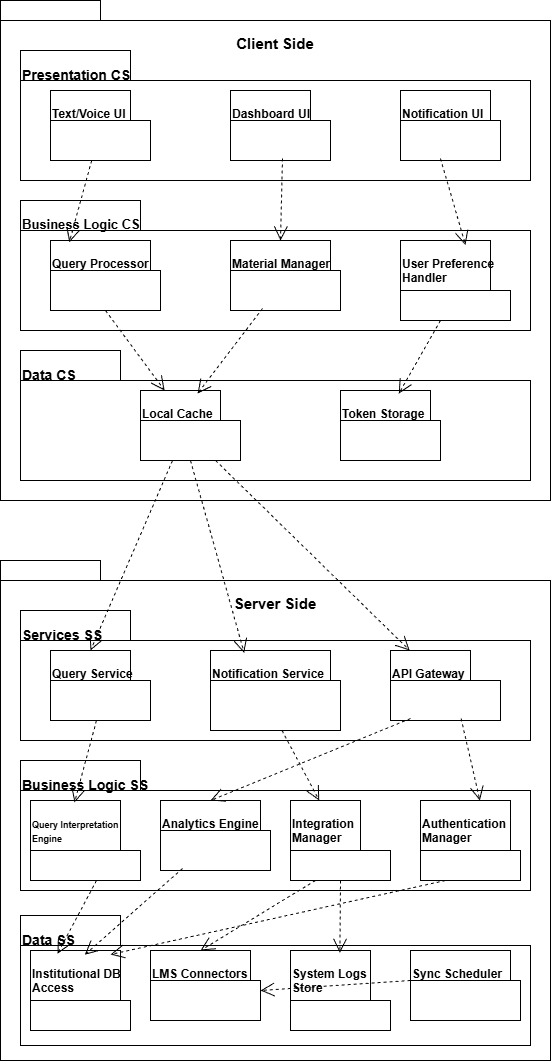

The diagram above was exported from draw.io. Its source (the exported page's mxGraphModel, read from the mxfile embedded in the PNG):
<mxGraphModel dx="1557" dy="1911" grid="1" gridSize="10" guides="1" tooltips="1" connect="1" arrows="1" fold="1" page="1" pageScale="1" pageWidth="850" pageHeight="1100" math="0" shadow="0">
  <root>
    <mxCell id="0" />
    <mxCell id="1" parent="0" />
    <mxCell id="c8ja0_7vEGqaUKR9XSjs-1" parent="1" style="shape=folder;fontStyle=1;spacingTop=10;tabWidth=100;tabHeight=20;tabPosition=left;html=1;whiteSpace=wrap;verticalAlign=top;" value="&lt;font style=&quot;font-size: 15px;&quot;&gt;&lt;br&gt;&lt;/font&gt;&lt;div&gt;&lt;font style=&quot;font-size: 15px;&quot;&gt;Client Side&lt;/font&gt;&lt;/div&gt;" vertex="1">
      <mxGeometry height="500" width="550" x="160" y="-754" as="geometry" />
    </mxCell>
    <mxCell id="c8ja0_7vEGqaUKR9XSjs-2" parent="1" style="shape=folder;fontStyle=1;spacingTop=10;tabWidth=110;tabHeight=30;tabPosition=left;html=1;whiteSpace=wrap;align=left;verticalAlign=top;" value="&lt;font style=&quot;font-size: 14px;&quot;&gt;Presentation CS&lt;/font&gt;" vertex="1">
      <mxGeometry height="130" width="510" x="180" y="-704" as="geometry" />
    </mxCell>
    <mxCell id="c8ja0_7vEGqaUKR9XSjs-3" parent="1" style="shape=folder;fontStyle=1;spacingTop=10;tabWidth=120;tabHeight=30;tabPosition=left;html=1;whiteSpace=wrap;align=left;verticalAlign=top;" value="&lt;font style=&quot;font-size: 13px;&quot;&gt;Business Logic CS&lt;/font&gt;" vertex="1">
      <mxGeometry height="130" width="510" x="180" y="-554" as="geometry" />
    </mxCell>
    <mxCell id="c8ja0_7vEGqaUKR9XSjs-4" parent="1" style="shape=folder;fontStyle=1;spacingTop=10;tabWidth=100;tabHeight=30;tabPosition=left;html=1;whiteSpace=wrap;align=left;verticalAlign=top;" value="&lt;font style=&quot;font-size: 14px;&quot;&gt;Data CS&lt;/font&gt;" vertex="1">
      <mxGeometry height="130" width="510" x="180" y="-404" as="geometry" />
    </mxCell>
    <mxCell id="c8ja0_7vEGqaUKR9XSjs-6" parent="1" style="shape=folder;fontStyle=1;spacingTop=10;tabWidth=100;tabHeight=20;tabPosition=left;html=1;whiteSpace=wrap;verticalAlign=top;" value="&lt;font style=&quot;font-size: 15px;&quot;&gt;&lt;br&gt;&lt;/font&gt;&lt;div&gt;&lt;font style=&quot;font-size: 15px;&quot;&gt;Server Side&lt;/font&gt;&lt;/div&gt;" vertex="1">
      <mxGeometry height="500" width="550" x="160" y="-194" as="geometry" />
    </mxCell>
    <mxCell id="c8ja0_7vEGqaUKR9XSjs-7" parent="1" style="shape=folder;fontStyle=1;spacingTop=10;tabWidth=110;tabHeight=30;tabPosition=left;html=1;whiteSpace=wrap;align=left;verticalAlign=top;" value="&lt;font style=&quot;font-size: 14px;&quot;&gt;Services SS&lt;/font&gt;" vertex="1">
      <mxGeometry height="130" width="510" x="180" y="-144" as="geometry" />
    </mxCell>
    <mxCell id="c8ja0_7vEGqaUKR9XSjs-8" parent="1" style="shape=folder;fontStyle=1;spacingTop=10;tabWidth=120;tabHeight=30;tabPosition=left;html=1;whiteSpace=wrap;align=left;verticalAlign=top;" value="&lt;font style=&quot;font-size: 14px;&quot;&gt;Business Logic SS&lt;/font&gt;" vertex="1">
      <mxGeometry height="130" width="510" x="180" y="6" as="geometry" />
    </mxCell>
    <mxCell id="c8ja0_7vEGqaUKR9XSjs-9" parent="1" style="shape=folder;fontStyle=1;spacingTop=10;tabWidth=100;tabHeight=30;tabPosition=left;html=1;whiteSpace=wrap;align=left;verticalAlign=top;" value="&lt;font style=&quot;font-size: 14px;&quot;&gt;Data SS&lt;/font&gt;" vertex="1">
      <mxGeometry height="130" width="510" x="180" y="161" as="geometry" />
    </mxCell>
    <mxCell id="c8ja0_7vEGqaUKR9XSjs-10" parent="1" style="shape=folder;fontStyle=1;spacingTop=10;tabWidth=80;tabHeight=30;tabPosition=left;html=1;whiteSpace=wrap;align=left;verticalAlign=top;" value="Text/Voice UI" vertex="1">
      <mxGeometry height="70" width="100" x="210" y="-664" as="geometry" />
    </mxCell>
    <mxCell id="c8ja0_7vEGqaUKR9XSjs-11" parent="1" style="shape=folder;fontStyle=1;spacingTop=10;tabWidth=80;tabHeight=30;tabPosition=left;html=1;whiteSpace=wrap;align=left;verticalAlign=top;" value="Dashboard UI" vertex="1">
      <mxGeometry height="70" width="100" x="390" y="-664" as="geometry" />
    </mxCell>
    <mxCell id="c8ja0_7vEGqaUKR9XSjs-12" parent="1" style="shape=folder;fontStyle=1;spacingTop=10;tabWidth=90;tabHeight=30;tabPosition=left;html=1;whiteSpace=wrap;align=left;verticalAlign=top;" value="Notification UI" vertex="1">
      <mxGeometry height="70" width="100" x="560" y="-664" as="geometry" />
    </mxCell>
    <mxCell id="c8ja0_7vEGqaUKR9XSjs-13" parent="1" style="shape=folder;fontStyle=1;spacingTop=10;tabWidth=100;tabHeight=30;tabPosition=left;html=1;whiteSpace=wrap;align=left;verticalAlign=top;" value="Query Processor" vertex="1">
      <mxGeometry height="70" width="110" x="210" y="-514" as="geometry" />
    </mxCell>
    <mxCell id="c8ja0_7vEGqaUKR9XSjs-14" parent="1" style="shape=folder;fontStyle=1;spacingTop=10;tabWidth=100;tabHeight=30;tabPosition=left;html=1;whiteSpace=wrap;align=left;verticalAlign=top;" value="Material Manager" vertex="1">
      <mxGeometry height="70" width="110" x="390" y="-514" as="geometry" />
    </mxCell>
    <mxCell id="c8ja0_7vEGqaUKR9XSjs-15" parent="1" style="shape=folder;fontStyle=1;spacingTop=10;tabWidth=90;tabHeight=50;tabPosition=left;html=1;whiteSpace=wrap;align=left;verticalAlign=top;" value="User Preference Handler" vertex="1">
      <mxGeometry height="80" width="110" x="560" y="-514" as="geometry" />
    </mxCell>
    <mxCell id="c8ja0_7vEGqaUKR9XSjs-16" parent="1" style="shape=folder;fontStyle=1;spacingTop=10;tabWidth=80;tabHeight=30;tabPosition=left;html=1;whiteSpace=wrap;align=left;verticalAlign=top;" value="Local Cache" vertex="1">
      <mxGeometry height="70" width="100" x="300" y="-364" as="geometry" />
    </mxCell>
    <mxCell id="c8ja0_7vEGqaUKR9XSjs-17" parent="1" style="shape=folder;fontStyle=1;spacingTop=10;tabWidth=90;tabHeight=30;tabPosition=left;html=1;whiteSpace=wrap;align=left;verticalAlign=top;" value="Token Storage" vertex="1">
      <mxGeometry height="70" width="100" x="500" y="-364" as="geometry" />
    </mxCell>
    <mxCell id="c8ja0_7vEGqaUKR9XSjs-18" parent="1" style="shape=folder;fontStyle=1;spacingTop=10;tabWidth=80;tabHeight=30;tabPosition=left;html=1;whiteSpace=wrap;align=left;verticalAlign=top;" value="Query Service" vertex="1">
      <mxGeometry height="70" width="100" x="210" y="-104" as="geometry" />
    </mxCell>
    <mxCell id="c8ja0_7vEGqaUKR9XSjs-19" parent="1" style="shape=folder;fontStyle=1;spacingTop=10;tabWidth=120;tabHeight=30;tabPosition=left;html=1;whiteSpace=wrap;align=left;verticalAlign=top;" value="Notification Service" vertex="1">
      <mxGeometry height="80" width="130" x="370" y="-104" as="geometry" />
    </mxCell>
    <mxCell id="c8ja0_7vEGqaUKR9XSjs-21" parent="1" style="shape=folder;fontStyle=1;spacingTop=10;tabWidth=80;tabHeight=30;tabPosition=left;html=1;whiteSpace=wrap;align=left;verticalAlign=top;" value="API Gateway" vertex="1">
      <mxGeometry height="70" width="110" x="550" y="-104" as="geometry" />
    </mxCell>
    <mxCell id="c8ja0_7vEGqaUKR9XSjs-22" parent="1" style="shape=folder;fontStyle=1;spacingTop=10;tabWidth=90;tabHeight=50;tabPosition=left;html=1;whiteSpace=wrap;align=left;verticalAlign=top;" value="&lt;font style=&quot;font-size: 9px;&quot;&gt;Query Interpretation Engine&lt;/font&gt;" vertex="1">
      <mxGeometry height="80" width="110" x="190" y="46" as="geometry" />
    </mxCell>
    <mxCell id="c8ja0_7vEGqaUKR9XSjs-23" parent="1" style="shape=folder;fontStyle=1;spacingTop=10;tabWidth=100;tabHeight=30;tabPosition=left;html=1;whiteSpace=wrap;align=left;verticalAlign=top;" value="Analytics Engine" vertex="1">
      <mxGeometry height="70" width="110" x="320" y="46" as="geometry" />
    </mxCell>
    <mxCell id="c8ja0_7vEGqaUKR9XSjs-24" parent="1" style="shape=folder;fontStyle=1;spacingTop=10;tabWidth=70;tabHeight=50;tabPosition=left;html=1;whiteSpace=wrap;align=left;verticalAlign=top;" value="Integration Manager" vertex="1">
      <mxGeometry height="80" width="100" x="450" y="46" as="geometry" />
    </mxCell>
    <mxCell id="c8ja0_7vEGqaUKR9XSjs-25" parent="1" style="shape=folder;fontStyle=1;spacingTop=10;tabWidth=90;tabHeight=50;tabPosition=left;html=1;whiteSpace=wrap;align=left;verticalAlign=top;" value="Authentication Manager" vertex="1">
      <mxGeometry height="80" width="100" x="580" y="46" as="geometry" />
    </mxCell>
    <mxCell id="c8ja0_7vEGqaUKR9XSjs-26" parent="1" style="shape=folder;fontStyle=1;spacingTop=10;tabWidth=90;tabHeight=50;tabPosition=left;html=1;whiteSpace=wrap;align=left;verticalAlign=top;" value="Institutional DB Access" vertex="1">
      <mxGeometry height="80" width="100" x="190" y="196" as="geometry" />
    </mxCell>
    <mxCell id="c8ja0_7vEGqaUKR9XSjs-27" parent="1" style="shape=folder;fontStyle=1;spacingTop=10;tabWidth=100;tabHeight=30;tabPosition=left;html=1;whiteSpace=wrap;align=left;verticalAlign=top;" value="LMS Connectors" vertex="1">
      <mxGeometry height="70" width="110" x="310" y="196" as="geometry" />
    </mxCell>
    <mxCell id="c8ja0_7vEGqaUKR9XSjs-28" parent="1" style="shape=folder;fontStyle=1;spacingTop=10;tabWidth=80;tabHeight=50;tabPosition=left;html=1;whiteSpace=wrap;align=left;verticalAlign=top;" value="System Logs Store" vertex="1">
      <mxGeometry height="80" width="100" x="450" y="196" as="geometry" />
    </mxCell>
    <mxCell id="c8ja0_7vEGqaUKR9XSjs-29" parent="1" style="shape=folder;fontStyle=1;spacingTop=10;tabWidth=100;tabHeight=30;tabPosition=left;html=1;whiteSpace=wrap;align=left;verticalAlign=top;" value="Sync Scheduler" vertex="1">
      <mxGeometry height="70" width="110" x="570" y="196" as="geometry" />
    </mxCell>
    <mxCell id="c8ja0_7vEGqaUKR9XSjs-30" edge="1" parent="1" style="endArrow=open;endSize=12;dashed=1;html=1;rounded=0;exitX=0.5;exitY=1;exitDx=0;exitDy=0;exitPerimeter=0;entryX=0.252;entryY=0.026;entryDx=0;entryDy=0;entryPerimeter=0;" value="">
      <mxGeometry relative="1" width="160" as="geometry">
        <mxPoint x="251.14" y="-594" as="sourcePoint" />
        <mxPoint x="228.8599999999998" y="-512.1800000000001" as="targetPoint" />
      </mxGeometry>
    </mxCell>
    <mxCell id="c8ja0_7vEGqaUKR9XSjs-33" edge="1" parent="1" style="endArrow=open;endSize=12;dashed=1;html=1;rounded=0;exitX=0.5;exitY=1;exitDx=0;exitDy=0;exitPerimeter=0;entryX=0;entryY=0;entryDx=50;entryDy=0;entryPerimeter=0;" target="c8ja0_7vEGqaUKR9XSjs-14" value="">
      <mxGeometry relative="1" width="160" as="geometry">
        <mxPoint x="442" y="-596" as="sourcePoint" />
        <mxPoint x="420" y="-514" as="targetPoint" />
      </mxGeometry>
    </mxCell>
    <mxCell id="c8ja0_7vEGqaUKR9XSjs-34" edge="1" parent="1" style="endArrow=open;endSize=12;dashed=1;html=1;rounded=0;exitX=0.5;exitY=1;exitDx=0;exitDy=0;exitPerimeter=0;entryX=0.591;entryY=0.056;entryDx=0;entryDy=0;entryPerimeter=0;" target="c8ja0_7vEGqaUKR9XSjs-15" value="">
      <mxGeometry relative="1" width="160" as="geometry">
        <mxPoint x="600" y="-596" as="sourcePoint" />
        <mxPoint x="578" y="-514" as="targetPoint" />
      </mxGeometry>
    </mxCell>
    <mxCell id="c8ja0_7vEGqaUKR9XSjs-35" edge="1" parent="1" source="c8ja0_7vEGqaUKR9XSjs-13" style="endArrow=open;endSize=12;dashed=1;html=1;rounded=0;exitX=0.5;exitY=1;exitDx=0;exitDy=0;exitPerimeter=0;" target="c8ja0_7vEGqaUKR9XSjs-16" value="">
      <mxGeometry relative="1" width="160" as="geometry">
        <mxPoint x="342" y="-410" as="sourcePoint" />
        <mxPoint x="320" y="-328" as="targetPoint" />
      </mxGeometry>
    </mxCell>
    <mxCell id="c8ja0_7vEGqaUKR9XSjs-36" edge="1" parent="1" style="endArrow=open;endSize=12;dashed=1;html=1;rounded=0;exitX=0.5;exitY=1;exitDx=0;exitDy=0;exitPerimeter=0;entryX=0.57;entryY=0.045;entryDx=0;entryDy=0;entryPerimeter=0;" target="c8ja0_7vEGqaUKR9XSjs-16" value="">
      <mxGeometry relative="1" width="160" as="geometry">
        <mxPoint x="422" y="-446" as="sourcePoint" />
        <mxPoint x="400" y="-364" as="targetPoint" />
      </mxGeometry>
    </mxCell>
    <mxCell id="c8ja0_7vEGqaUKR9XSjs-37" edge="1" parent="1" style="endArrow=open;endSize=12;dashed=1;html=1;rounded=0;exitX=0.5;exitY=1;exitDx=0;exitDy=0;exitPerimeter=0;entryX=0.583;entryY=0.045;entryDx=0;entryDy=0;entryPerimeter=0;" target="c8ja0_7vEGqaUKR9XSjs-17" value="">
      <mxGeometry relative="1" width="160" as="geometry">
        <mxPoint x="600" y="-434" as="sourcePoint" />
        <mxPoint x="578" y="-352" as="targetPoint" />
      </mxGeometry>
    </mxCell>
    <mxCell id="c8ja0_7vEGqaUKR9XSjs-38" edge="1" parent="1" style="endArrow=open;endSize=12;dashed=1;html=1;rounded=0;exitX=0.5;exitY=1;exitDx=0;exitDy=0;exitPerimeter=0;entryX=0;entryY=0;entryDx=40;entryDy=0;entryPerimeter=0;" target="c8ja0_7vEGqaUKR9XSjs-18" value="">
      <mxGeometry relative="1" width="160" as="geometry">
        <mxPoint x="332" y="-294" as="sourcePoint" />
        <mxPoint x="310" y="-212" as="targetPoint" />
      </mxGeometry>
    </mxCell>
    <mxCell id="c8ja0_7vEGqaUKR9XSjs-39" edge="1" parent="1" source="c8ja0_7vEGqaUKR9XSjs-16" style="endArrow=open;endSize=12;dashed=1;html=1;rounded=0;exitX=0.5;exitY=1;exitDx=0;exitDy=0;exitPerimeter=0;entryX=0.259;entryY=0.031;entryDx=0;entryDy=0;entryPerimeter=0;" target="c8ja0_7vEGqaUKR9XSjs-19" value="">
      <mxGeometry relative="1" width="160" as="geometry">
        <mxPoint x="382" y="-230" as="sourcePoint" />
        <mxPoint x="360" y="-148" as="targetPoint" />
      </mxGeometry>
    </mxCell>
    <mxCell id="c8ja0_7vEGqaUKR9XSjs-40" edge="1" parent="1" source="c8ja0_7vEGqaUKR9XSjs-16" style="endArrow=open;endSize=12;dashed=1;html=1;rounded=0;exitX=0.75;exitY=1;exitDx=0;exitDy=0;exitPerimeter=0;" target="c8ja0_7vEGqaUKR9XSjs-21" value="">
      <mxGeometry relative="1" width="160" as="geometry">
        <mxPoint x="532" y="-220" as="sourcePoint" />
        <mxPoint x="510" y="-138" as="targetPoint" />
      </mxGeometry>
    </mxCell>
    <mxCell id="c8ja0_7vEGqaUKR9XSjs-41" edge="1" parent="1" style="endArrow=open;endSize=12;dashed=1;html=1;rounded=0;exitX=0.5;exitY=1;exitDx=0;exitDy=0;exitPerimeter=0;entryX=0.252;entryY=0.026;entryDx=0;entryDy=0;entryPerimeter=0;" value="">
      <mxGeometry relative="1" width="160" as="geometry">
        <mxPoint x="256" y="-34" as="sourcePoint" />
        <mxPoint x="234" y="48" as="targetPoint" />
      </mxGeometry>
    </mxCell>
    <mxCell id="c8ja0_7vEGqaUKR9XSjs-42" edge="1" parent="1" style="endArrow=open;endSize=12;dashed=1;html=1;rounded=0;exitX=0.25;exitY=1;exitDx=0;exitDy=0;exitPerimeter=0;" target="c8ja0_7vEGqaUKR9XSjs-24" value="">
      <mxGeometry relative="1" width="160" as="geometry">
        <mxPoint x="441.5" y="-24" as="sourcePoint" />
        <mxPoint x="409" y="46" as="targetPoint" />
      </mxGeometry>
    </mxCell>
    <mxCell id="c8ja0_7vEGqaUKR9XSjs-43" edge="1" parent="1" style="endArrow=open;endSize=12;dashed=1;html=1;rounded=0;exitX=0.5;exitY=1;exitDx=0;exitDy=0;exitPerimeter=0;" value="">
      <mxGeometry relative="1" width="160" as="geometry">
        <mxPoint x="620.59" y="-36" as="sourcePoint" />
        <mxPoint x="639.4096721311474" y="46" as="targetPoint" />
      </mxGeometry>
    </mxCell>
    <mxCell id="c8ja0_7vEGqaUKR9XSjs-44" edge="1" parent="1" style="endArrow=open;endSize=12;dashed=1;html=1;rounded=0;exitX=0.5;exitY=1;exitDx=0;exitDy=0;exitPerimeter=0;entryX=0;entryY=0;entryDx=50;entryDy=0;entryPerimeter=0;" target="c8ja0_7vEGqaUKR9XSjs-23" value="">
      <mxGeometry relative="1" width="160" as="geometry">
        <mxPoint x="570" y="-36" as="sourcePoint" />
        <mxPoint x="548" y="46" as="targetPoint" />
      </mxGeometry>
    </mxCell>
    <mxCell id="c8ja0_7vEGqaUKR9XSjs-45" edge="1" parent="1" style="endArrow=open;endSize=12;dashed=1;html=1;rounded=0;exitX=0.5;exitY=1;exitDx=0;exitDy=0;exitPerimeter=0;entryX=0.27;entryY=0.041;entryDx=0;entryDy=0;entryPerimeter=0;" target="c8ja0_7vEGqaUKR9XSjs-26" value="">
      <mxGeometry relative="1" width="160" as="geometry">
        <mxPoint x="256" y="126" as="sourcePoint" />
        <mxPoint x="240" y="200" as="targetPoint" />
      </mxGeometry>
    </mxCell>
    <mxCell id="c8ja0_7vEGqaUKR9XSjs-46" edge="1" parent="1" style="endArrow=open;endSize=12;dashed=1;html=1;rounded=0;exitX=0.5;exitY=1;exitDx=0;exitDy=0;exitPerimeter=0;entryX=0.543;entryY=0.053;entryDx=0;entryDy=0;entryPerimeter=0;" target="c8ja0_7vEGqaUKR9XSjs-26" value="">
      <mxGeometry relative="1" width="160" as="geometry">
        <mxPoint x="342" y="114" as="sourcePoint" />
        <mxPoint x="320" y="196" as="targetPoint" />
      </mxGeometry>
    </mxCell>
    <mxCell id="c8ja0_7vEGqaUKR9XSjs-47" edge="1" parent="1" source="c8ja0_7vEGqaUKR9XSjs-24" style="endArrow=open;endSize=12;dashed=1;html=1;rounded=0;exitX=0.25;exitY=1;exitDx=0;exitDy=0;exitPerimeter=0;entryX=0;entryY=0;entryDx=50;entryDy=0;entryPerimeter=0;" target="c8ja0_7vEGqaUKR9XSjs-27" value="">
      <mxGeometry relative="1" width="160" as="geometry">
        <mxPoint x="456" y="126" as="sourcePoint" />
        <mxPoint x="434" y="208" as="targetPoint" />
      </mxGeometry>
    </mxCell>
    <mxCell id="c8ja0_7vEGqaUKR9XSjs-48" edge="1" parent="1" source="c8ja0_7vEGqaUKR9XSjs-25" style="endArrow=open;endSize=12;dashed=1;html=1;rounded=0;exitX=0.25;exitY=1;exitDx=0;exitDy=0;exitPerimeter=0;" value="">
      <mxGeometry relative="1" width="160" as="geometry">
        <mxPoint x="622" y="160" as="sourcePoint" />
        <mxPoint x="270" y="200" as="targetPoint" />
      </mxGeometry>
    </mxCell>
    <mxCell id="c8ja0_7vEGqaUKR9XSjs-49" edge="1" parent="1" source="c8ja0_7vEGqaUKR9XSjs-24" style="endArrow=open;endSize=12;dashed=1;html=1;rounded=0;exitX=0.5;exitY=1;exitDx=0;exitDy=0;exitPerimeter=0;entryX=0.494;entryY=0.029;entryDx=0;entryDy=0;entryPerimeter=0;" target="c8ja0_7vEGqaUKR9XSjs-28" value="">
      <mxGeometry relative="1" width="160" as="geometry">
        <mxPoint x="552" y="160" as="sourcePoint" />
        <mxPoint x="530" y="242" as="targetPoint" />
      </mxGeometry>
    </mxCell>
    <mxCell id="c8ja0_7vEGqaUKR9XSjs-50" edge="1" parent="1" source="c8ja0_7vEGqaUKR9XSjs-29" style="endArrow=open;endSize=12;dashed=1;html=1;rounded=0;exitX=0;exitY=0;exitDx=0;exitDy=30;exitPerimeter=0;entryX=0;entryY=0;entryDx=110;entryDy=40;entryPerimeter=0;" target="c8ja0_7vEGqaUKR9XSjs-27" value="">
      <mxGeometry relative="1" width="160" as="geometry">
        <mxPoint x="632" y="170" as="sourcePoint" />
        <mxPoint x="610" y="252" as="targetPoint" />
      </mxGeometry>
    </mxCell>
  </root>
</mxGraphModel>